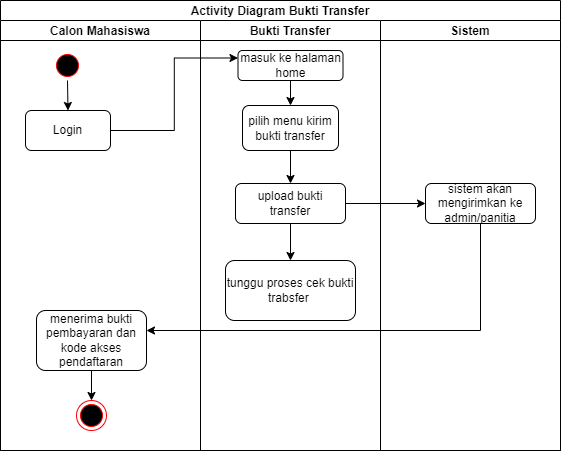

The diagram above was exported from draw.io. Its source (the exported page's mxGraphModel, read from the mxfile embedded in the PNG):
<mxGraphModel dx="823" dy="553" grid="1" gridSize="10" guides="1" tooltips="1" connect="1" arrows="1" fold="1" page="1" pageScale="1" pageWidth="827" pageHeight="1169" math="0" shadow="0">
  <root>
    <mxCell id="0" />
    <mxCell id="1" parent="0" />
    <mxCell id="6czTwqi6RtGL5sFupkzF-1" value="Activity Diagram Bukti Transfer" style="swimlane;childLayout=stackLayout;resizeParent=1;resizeParentMax=0;startSize=20;" vertex="1" parent="1">
      <mxGeometry x="114" y="50" width="560" height="450" as="geometry" />
    </mxCell>
    <mxCell id="6czTwqi6RtGL5sFupkzF-2" value="Calon Mahasiswa" style="swimlane;startSize=20;" vertex="1" parent="6czTwqi6RtGL5sFupkzF-1">
      <mxGeometry y="20" width="200" height="430" as="geometry" />
    </mxCell>
    <mxCell id="6czTwqi6RtGL5sFupkzF-3" style="edgeStyle=none;rounded=0;orthogonalLoop=1;jettySize=auto;html=1;entryX=0.5;entryY=0;entryDx=0;entryDy=0;endArrow=classic;endFill=1;" edge="1" parent="6czTwqi6RtGL5sFupkzF-2" source="6czTwqi6RtGL5sFupkzF-4" target="6czTwqi6RtGL5sFupkzF-5">
      <mxGeometry relative="1" as="geometry" />
    </mxCell>
    <mxCell id="6czTwqi6RtGL5sFupkzF-4" value="" style="ellipse;html=1;shape=startState;fillColor=#000000;strokeColor=#ff0000;" vertex="1" parent="6czTwqi6RtGL5sFupkzF-2">
      <mxGeometry x="52" y="30" width="30" height="30" as="geometry" />
    </mxCell>
    <mxCell id="6czTwqi6RtGL5sFupkzF-5" value="Login" style="rounded=1;whiteSpace=wrap;html=1;" vertex="1" parent="6czTwqi6RtGL5sFupkzF-2">
      <mxGeometry x="25" y="90" width="85" height="40" as="geometry" />
    </mxCell>
    <mxCell id="6czTwqi6RtGL5sFupkzF-25" value="menerima bukti pembayaran dan kode akses pendaftaran" style="whiteSpace=wrap;html=1;rounded=1;" vertex="1" parent="6czTwqi6RtGL5sFupkzF-2">
      <mxGeometry x="36" y="290" width="110" height="60" as="geometry" />
    </mxCell>
    <mxCell id="6czTwqi6RtGL5sFupkzF-11" value="" style="ellipse;html=1;shape=endState;fillColor=#000000;strokeColor=#ff0000;fontSize=12;" vertex="1" parent="6czTwqi6RtGL5sFupkzF-2">
      <mxGeometry x="76" y="380" width="30" height="30" as="geometry" />
    </mxCell>
    <mxCell id="6czTwqi6RtGL5sFupkzF-8" style="edgeStyle=orthogonalEdgeStyle;rounded=0;orthogonalLoop=1;jettySize=auto;html=1;entryX=0.5;entryY=0;entryDx=0;entryDy=0;fontSize=12;endArrow=classic;endFill=1;exitX=0.5;exitY=1;exitDx=0;exitDy=0;" edge="1" parent="6czTwqi6RtGL5sFupkzF-2" source="6czTwqi6RtGL5sFupkzF-25" target="6czTwqi6RtGL5sFupkzF-11">
      <mxGeometry relative="1" as="geometry" />
    </mxCell>
    <mxCell id="6czTwqi6RtGL5sFupkzF-6" value="Bukti Transfer" style="swimlane;startSize=20;" vertex="1" parent="6czTwqi6RtGL5sFupkzF-1">
      <mxGeometry x="200" y="20" width="180" height="430" as="geometry" />
    </mxCell>
    <mxCell id="6czTwqi6RtGL5sFupkzF-7" value="masuk ke halaman home" style="rounded=1;whiteSpace=wrap;html=1;" vertex="1" parent="6czTwqi6RtGL5sFupkzF-6">
      <mxGeometry x="37.5" y="30" width="105" height="30" as="geometry" />
    </mxCell>
    <mxCell id="6czTwqi6RtGL5sFupkzF-9" value="tunggu proses cek bukti trabsfer&amp;nbsp;" style="whiteSpace=wrap;html=1;rounded=1;" vertex="1" parent="6czTwqi6RtGL5sFupkzF-6">
      <mxGeometry x="25" y="240" width="130" height="60" as="geometry" />
    </mxCell>
    <mxCell id="6czTwqi6RtGL5sFupkzF-23" value="" style="edgeStyle=orthogonalEdgeStyle;rounded=0;orthogonalLoop=1;jettySize=auto;html=1;fontSize=12;endArrow=classic;endFill=1;" edge="1" parent="6czTwqi6RtGL5sFupkzF-6" source="6czTwqi6RtGL5sFupkzF-10" target="6czTwqi6RtGL5sFupkzF-9">
      <mxGeometry relative="1" as="geometry" />
    </mxCell>
    <mxCell id="6czTwqi6RtGL5sFupkzF-10" value="upload bukti transfer" style="whiteSpace=wrap;html=1;rounded=1;" vertex="1" parent="6czTwqi6RtGL5sFupkzF-6">
      <mxGeometry x="35" y="163" width="110" height="40" as="geometry" />
    </mxCell>
    <mxCell id="6czTwqi6RtGL5sFupkzF-12" value="" style="edgeStyle=orthogonalEdgeStyle;rounded=0;orthogonalLoop=1;jettySize=auto;html=1;endArrow=classic;endFill=1;entryX=0;entryY=0.25;entryDx=0;entryDy=0;" edge="1" parent="6czTwqi6RtGL5sFupkzF-1" source="6czTwqi6RtGL5sFupkzF-5" target="6czTwqi6RtGL5sFupkzF-7">
      <mxGeometry relative="1" as="geometry" />
    </mxCell>
    <mxCell id="6czTwqi6RtGL5sFupkzF-13" value="Sistem" style="swimlane;startSize=20;" vertex="1" parent="6czTwqi6RtGL5sFupkzF-1">
      <mxGeometry x="380" y="20" width="180" height="430" as="geometry" />
    </mxCell>
    <mxCell id="6czTwqi6RtGL5sFupkzF-20" style="edgeStyle=orthogonalEdgeStyle;rounded=0;orthogonalLoop=1;jettySize=auto;html=1;entryX=0.5;entryY=0;entryDx=0;entryDy=0;fontSize=12;endArrow=classic;endFill=1;" edge="1" parent="1" source="6czTwqi6RtGL5sFupkzF-15" target="6czTwqi6RtGL5sFupkzF-10">
      <mxGeometry relative="1" as="geometry" />
    </mxCell>
    <mxCell id="6czTwqi6RtGL5sFupkzF-15" value="pilih menu kirim bukti transfer" style="whiteSpace=wrap;html=1;rounded=1;" vertex="1" parent="1">
      <mxGeometry x="356" y="155" width="96" height="45" as="geometry" />
    </mxCell>
    <mxCell id="6czTwqi6RtGL5sFupkzF-16" value="" style="edgeStyle=orthogonalEdgeStyle;rounded=0;orthogonalLoop=1;jettySize=auto;html=1;fontSize=12;endArrow=classic;endFill=1;" edge="1" parent="1" source="6czTwqi6RtGL5sFupkzF-7" target="6czTwqi6RtGL5sFupkzF-15">
      <mxGeometry relative="1" as="geometry" />
    </mxCell>
    <mxCell id="6czTwqi6RtGL5sFupkzF-26" value="" style="edgeStyle=orthogonalEdgeStyle;rounded=0;orthogonalLoop=1;jettySize=auto;html=1;fontSize=12;endArrow=classic;endFill=1;" edge="1" parent="1" source="6czTwqi6RtGL5sFupkzF-21" target="6czTwqi6RtGL5sFupkzF-25">
      <mxGeometry relative="1" as="geometry">
        <Array as="points">
          <mxPoint x="594" y="380" />
        </Array>
      </mxGeometry>
    </mxCell>
    <mxCell id="6czTwqi6RtGL5sFupkzF-21" value="sistem akan mengirimkan ke admin/panitia" style="whiteSpace=wrap;html=1;rounded=1;" vertex="1" parent="1">
      <mxGeometry x="539" y="233" width="110" height="40" as="geometry" />
    </mxCell>
    <mxCell id="6czTwqi6RtGL5sFupkzF-22" value="" style="edgeStyle=orthogonalEdgeStyle;rounded=0;orthogonalLoop=1;jettySize=auto;html=1;fontSize=12;endArrow=classic;endFill=1;" edge="1" parent="1" source="6czTwqi6RtGL5sFupkzF-10" target="6czTwqi6RtGL5sFupkzF-21">
      <mxGeometry relative="1" as="geometry" />
    </mxCell>
  </root>
</mxGraphModel>